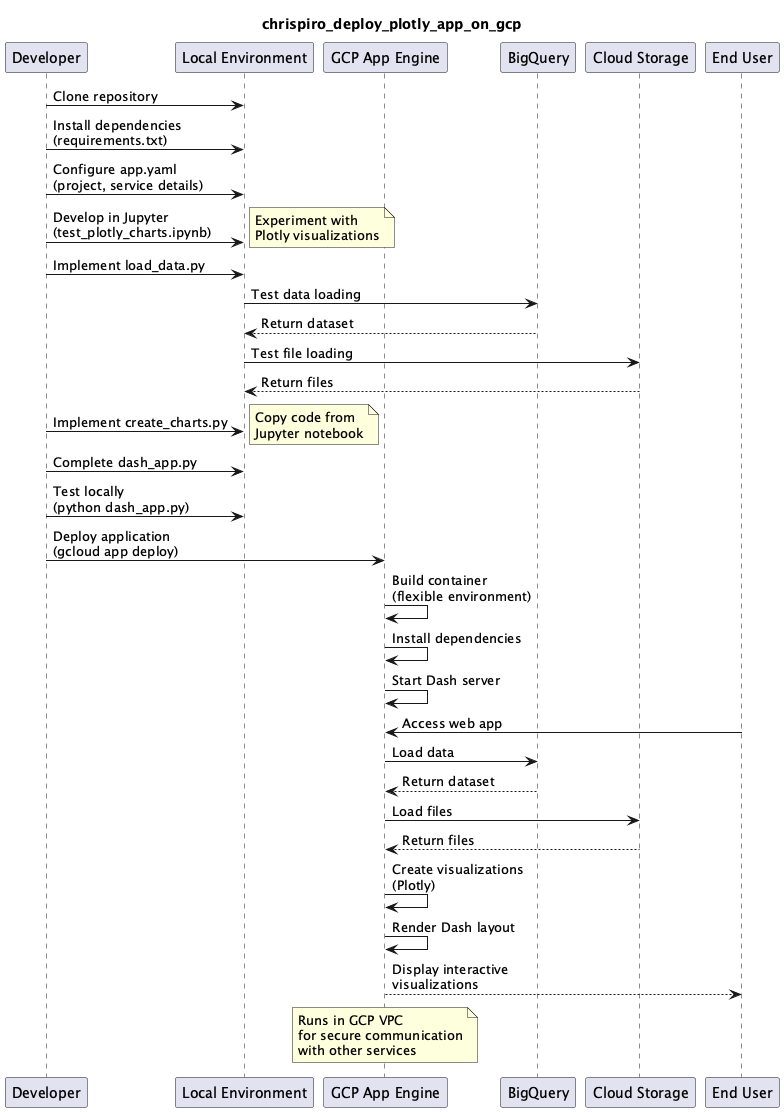

The diagram above was rendered by PlantUML. Its source (embedded in the PNG):
@startuml
title chrispiro_deploy_plotly_app_on_gcp

participant "Developer" as Dev
participant "Local Environment" as Local
participant "GCP App Engine" as AppEngine
participant "BigQuery" as BQ
participant "Cloud Storage" as GCS
participant "End User" as User

Dev -> Local : Clone repository
Dev -> Local : Install dependencies\n(requirements.txt)
Dev -> Local : Configure app.yaml\n(project, service details)

Dev -> Local : Develop in Jupyter\n(test_plotly_charts.ipynb)
note right: Experiment with\nPlotly visualizations

Dev -> Local : Implement load_data.py
Local -> BQ : Test data loading
BQ --> Local : Return dataset
Local -> GCS : Test file loading
GCS --> Local : Return files

Dev -> Local : Implement create_charts.py
note right: Copy code from\nJupyter notebook

Dev -> Local : Complete dash_app.py
Dev -> Local : Test locally\n(python dash_app.py)

Dev -> AppEngine : Deploy application\n(gcloud app deploy)
AppEngine -> AppEngine : Build container\n(flexible environment)
AppEngine -> AppEngine : Install dependencies
AppEngine -> AppEngine : Start Dash server

User -> AppEngine : Access web app
AppEngine -> BQ : Load data
BQ --> AppEngine : Return dataset
AppEngine -> GCS : Load files
GCS --> AppEngine : Return files
AppEngine -> AppEngine : Create visualizations\n(Plotly)
AppEngine -> AppEngine : Render Dash layout
AppEngine --> User : Display interactive\nvisualizations

note over AppEngine : Runs in GCP VPC\nfor secure communication\nwith other services
@enduml